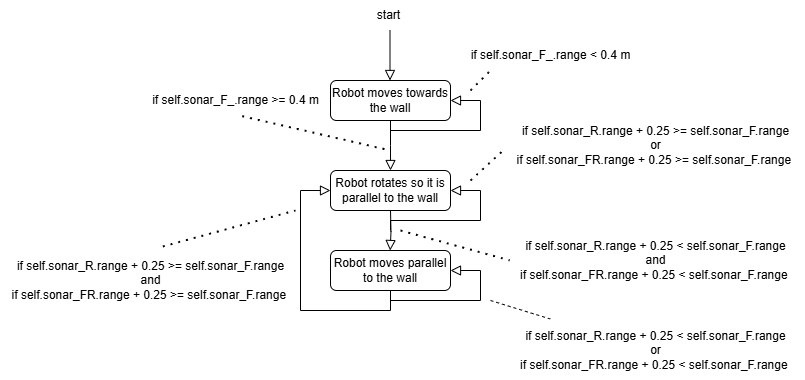

The diagram above was exported from draw.io. Its source (the exported page's mxGraphModel, read from the mxfile embedded in the PNG):
<mxGraphModel dx="1666" dy="785" grid="1" gridSize="10" guides="1" tooltips="1" connect="1" arrows="1" fold="1" page="1" pageScale="1" pageWidth="827" pageHeight="1169" math="0" shadow="0">
  <root>
    <mxCell id="WIyWlLk6GJQsqaUBKTNV-0" />
    <mxCell id="WIyWlLk6GJQsqaUBKTNV-1" parent="WIyWlLk6GJQsqaUBKTNV-0" />
    <mxCell id="WIyWlLk6GJQsqaUBKTNV-2" value="" style="rounded=0;html=1;jettySize=auto;orthogonalLoop=1;fontSize=11;endArrow=block;endFill=0;endSize=8;strokeWidth=1;shadow=0;labelBackgroundColor=none;edgeStyle=orthogonalEdgeStyle;" parent="WIyWlLk6GJQsqaUBKTNV-1" source="WIyWlLk6GJQsqaUBKTNV-3" edge="1">
      <mxGeometry relative="1" as="geometry">
        <mxPoint x="390" y="210" as="targetPoint" />
      </mxGeometry>
    </mxCell>
    <mxCell id="WIyWlLk6GJQsqaUBKTNV-3" value="Robot moves towards the wall" style="rounded=1;whiteSpace=wrap;html=1;fontSize=12;glass=0;strokeWidth=1;shadow=0;" parent="WIyWlLk6GJQsqaUBKTNV-1" vertex="1">
      <mxGeometry x="330" y="120" width="120" height="40" as="geometry" />
    </mxCell>
    <mxCell id="WIyWlLk6GJQsqaUBKTNV-7" value="Robot rotates so it is parallel to the wall" style="rounded=1;whiteSpace=wrap;html=1;fontSize=12;glass=0;strokeWidth=1;shadow=0;" parent="WIyWlLk6GJQsqaUBKTNV-1" vertex="1">
      <mxGeometry x="330" y="210" width="120" height="40" as="geometry" />
    </mxCell>
    <mxCell id="WIyWlLk6GJQsqaUBKTNV-12" value="Robot moves parallel to the wall" style="rounded=1;whiteSpace=wrap;html=1;fontSize=12;glass=0;strokeWidth=1;shadow=0;" parent="WIyWlLk6GJQsqaUBKTNV-1" vertex="1">
      <mxGeometry x="330" y="290" width="120" height="40" as="geometry" />
    </mxCell>
    <mxCell id="meKvyH9kRfximk1LRw1g-0" value="" style="rounded=0;html=1;jettySize=auto;orthogonalLoop=1;fontSize=11;endArrow=block;endFill=0;endSize=8;strokeWidth=1;shadow=0;labelBackgroundColor=none;edgeStyle=orthogonalEdgeStyle;" edge="1" parent="WIyWlLk6GJQsqaUBKTNV-1">
      <mxGeometry relative="1" as="geometry">
        <mxPoint x="389.5" y="70" as="sourcePoint" />
        <mxPoint x="389.5" y="120" as="targetPoint" />
      </mxGeometry>
    </mxCell>
    <mxCell id="meKvyH9kRfximk1LRw1g-3" value="" style="rounded=0;html=1;jettySize=auto;orthogonalLoop=1;fontSize=11;endArrow=block;endFill=0;endSize=8;strokeWidth=1;shadow=0;labelBackgroundColor=none;edgeStyle=orthogonalEdgeStyle;entryX=1;entryY=0.5;entryDx=0;entryDy=0;" edge="1" parent="WIyWlLk6GJQsqaUBKTNV-1" target="WIyWlLk6GJQsqaUBKTNV-3">
      <mxGeometry relative="1" as="geometry">
        <mxPoint x="390" y="180" as="sourcePoint" />
        <mxPoint x="530" y="240" as="targetPoint" />
        <Array as="points">
          <mxPoint x="390" y="170" />
          <mxPoint x="480" y="170" />
          <mxPoint x="480" y="140" />
        </Array>
      </mxGeometry>
    </mxCell>
    <mxCell id="meKvyH9kRfximk1LRw1g-4" value="" style="rounded=0;html=1;jettySize=auto;orthogonalLoop=1;fontSize=11;endArrow=block;endFill=0;endSize=8;strokeWidth=1;shadow=0;labelBackgroundColor=none;edgeStyle=orthogonalEdgeStyle;entryX=1;entryY=0.5;entryDx=0;entryDy=0;" edge="1" parent="WIyWlLk6GJQsqaUBKTNV-1">
      <mxGeometry relative="1" as="geometry">
        <mxPoint x="390" y="270" as="sourcePoint" />
        <mxPoint x="450" y="230" as="targetPoint" />
        <Array as="points">
          <mxPoint x="390" y="260" />
          <mxPoint x="480" y="260" />
          <mxPoint x="480" y="230" />
        </Array>
      </mxGeometry>
    </mxCell>
    <mxCell id="meKvyH9kRfximk1LRw1g-6" value="" style="rounded=0;html=1;jettySize=auto;orthogonalLoop=1;fontSize=11;endArrow=block;endFill=0;endSize=8;strokeWidth=1;shadow=0;labelBackgroundColor=none;edgeStyle=orthogonalEdgeStyle;entryX=0;entryY=0.5;entryDx=0;entryDy=0;exitX=0.5;exitY=1;exitDx=0;exitDy=0;" edge="1" parent="WIyWlLk6GJQsqaUBKTNV-1" source="WIyWlLk6GJQsqaUBKTNV-12" target="WIyWlLk6GJQsqaUBKTNV-7">
      <mxGeometry relative="1" as="geometry">
        <mxPoint x="390" y="360" as="sourcePoint" />
        <mxPoint x="450" y="320" as="targetPoint" />
        <Array as="points">
          <mxPoint x="390" y="350" />
          <mxPoint x="300" y="350" />
          <mxPoint x="300" y="230" />
        </Array>
      </mxGeometry>
    </mxCell>
    <mxCell id="meKvyH9kRfximk1LRw1g-7" value="" style="endArrow=none;dashed=1;html=1;dashPattern=1 3;strokeWidth=2;rounded=0;" edge="1" parent="WIyWlLk6GJQsqaUBKTNV-1">
      <mxGeometry width="50" height="50" relative="1" as="geometry">
        <mxPoint x="470" y="130" as="sourcePoint" />
        <mxPoint x="490" y="110" as="targetPoint" />
      </mxGeometry>
    </mxCell>
    <mxCell id="meKvyH9kRfximk1LRw1g-8" value="start" style="text;html=1;align=center;verticalAlign=middle;resizable=0;points=[];autosize=1;strokeColor=none;fillColor=none;" vertex="1" parent="WIyWlLk6GJQsqaUBKTNV-1">
      <mxGeometry x="363" y="40" width="50" height="30" as="geometry" />
    </mxCell>
    <mxCell id="meKvyH9kRfximk1LRw1g-9" value="if self.sonar_F_.range &amp;lt; 0.4 m" style="text;html=1;align=center;verticalAlign=middle;resizable=0;points=[];autosize=1;strokeColor=none;fillColor=none;" vertex="1" parent="WIyWlLk6GJQsqaUBKTNV-1">
      <mxGeometry x="460" y="80" width="180" height="30" as="geometry" />
    </mxCell>
    <mxCell id="meKvyH9kRfximk1LRw1g-10" value="" style="endArrow=none;dashed=1;html=1;dashPattern=1 3;strokeWidth=2;rounded=0;exitX=0.535;exitY=1.022;exitDx=0;exitDy=0;exitPerimeter=0;" edge="1" parent="WIyWlLk6GJQsqaUBKTNV-1" source="meKvyH9kRfximk1LRw1g-11">
      <mxGeometry width="50" height="50" relative="1" as="geometry">
        <mxPoint x="300" y="160" as="sourcePoint" />
        <mxPoint x="390" y="190" as="targetPoint" />
      </mxGeometry>
    </mxCell>
    <mxCell id="meKvyH9kRfximk1LRw1g-11" value="if self.sonar_F_.range &amp;gt;= 0.4 m" style="text;html=1;align=center;verticalAlign=middle;resizable=0;points=[];autosize=1;strokeColor=none;fillColor=none;" vertex="1" parent="WIyWlLk6GJQsqaUBKTNV-1">
      <mxGeometry x="140" y="125" width="190" height="30" as="geometry" />
    </mxCell>
    <mxCell id="meKvyH9kRfximk1LRw1g-12" value="" style="rounded=0;html=1;jettySize=auto;orthogonalLoop=1;fontSize=11;endArrow=block;endFill=0;endSize=8;strokeWidth=1;shadow=0;labelBackgroundColor=none;edgeStyle=orthogonalEdgeStyle;" edge="1" parent="WIyWlLk6GJQsqaUBKTNV-1">
      <mxGeometry relative="1" as="geometry">
        <mxPoint x="390" y="250" as="sourcePoint" />
        <mxPoint x="389.66" y="290" as="targetPoint" />
      </mxGeometry>
    </mxCell>
    <mxCell id="meKvyH9kRfximk1LRw1g-13" value="" style="endArrow=none;dashed=1;html=1;dashPattern=1 3;strokeWidth=2;rounded=0;entryX=0;entryY=0.548;entryDx=0;entryDy=0;entryPerimeter=0;" edge="1" parent="WIyWlLk6GJQsqaUBKTNV-1" target="meKvyH9kRfximk1LRw1g-14">
      <mxGeometry width="50" height="50" relative="1" as="geometry">
        <mxPoint x="470" y="220" as="sourcePoint" />
        <mxPoint x="490" y="200" as="targetPoint" />
      </mxGeometry>
    </mxCell>
    <mxCell id="meKvyH9kRfximk1LRw1g-14" value="if self.sonar_R.range + 0.25 &amp;gt;= self.sonar_F.range&lt;br&gt;or &lt;br&gt;if&amp;nbsp;self.sonar_FR.range + 0.25 &amp;gt;= self.sonar_F.range&amp;nbsp;" style="text;html=1;align=center;verticalAlign=middle;resizable=0;points=[];autosize=1;strokeColor=none;fillColor=none;" vertex="1" parent="WIyWlLk6GJQsqaUBKTNV-1">
      <mxGeometry x="505" y="155" width="300" height="60" as="geometry" />
    </mxCell>
    <mxCell id="meKvyH9kRfximk1LRw1g-15" value="if self.sonar_R.range + 0.25 &amp;lt; self.sonar_F.range&lt;br&gt;and&lt;br&gt;if&amp;nbsp;self.sonar_FR.range + 0.25 &amp;lt; self.sonar_F.range&amp;nbsp;" style="text;html=1;align=center;verticalAlign=middle;resizable=0;points=[];autosize=1;strokeColor=none;fillColor=none;" vertex="1" parent="WIyWlLk6GJQsqaUBKTNV-1">
      <mxGeometry x="510" y="270" width="290" height="60" as="geometry" />
    </mxCell>
    <mxCell id="meKvyH9kRfximk1LRw1g-16" value="" style="endArrow=none;dashed=1;html=1;dashPattern=1 3;strokeWidth=2;rounded=0;entryX=-0.003;entryY=0.497;entryDx=0;entryDy=0;entryPerimeter=0;" edge="1" parent="WIyWlLk6GJQsqaUBKTNV-1" target="meKvyH9kRfximk1LRw1g-15">
      <mxGeometry width="50" height="50" relative="1" as="geometry">
        <mxPoint x="400" y="270" as="sourcePoint" />
        <mxPoint x="540" y="240" as="targetPoint" />
      </mxGeometry>
    </mxCell>
    <mxCell id="meKvyH9kRfximk1LRw1g-17" value="" style="rounded=0;html=1;jettySize=auto;orthogonalLoop=1;fontSize=11;endArrow=block;endFill=0;endSize=8;strokeWidth=1;shadow=0;labelBackgroundColor=none;edgeStyle=orthogonalEdgeStyle;entryX=1;entryY=0.5;entryDx=0;entryDy=0;exitX=0.5;exitY=1;exitDx=0;exitDy=0;" edge="1" parent="WIyWlLk6GJQsqaUBKTNV-1">
      <mxGeometry relative="1" as="geometry">
        <mxPoint x="390.0000000000001" y="330" as="sourcePoint" />
        <mxPoint x="450" y="310" as="targetPoint" />
        <Array as="points">
          <mxPoint x="390" y="340" />
          <mxPoint x="480" y="340" />
          <mxPoint x="480" y="310" />
        </Array>
      </mxGeometry>
    </mxCell>
    <mxCell id="meKvyH9kRfximk1LRw1g-19" value="if self.sonar_R.range + 0.25 &amp;lt; self.sonar_F.range&lt;br&gt;or&lt;br&gt;if&amp;nbsp;self.sonar_FR.range + 0.25 &amp;lt; self.sonar_F.range&amp;nbsp;" style="text;html=1;align=center;verticalAlign=middle;resizable=0;points=[];autosize=1;strokeColor=none;fillColor=none;" vertex="1" parent="WIyWlLk6GJQsqaUBKTNV-1">
      <mxGeometry x="510" y="360" width="290" height="60" as="geometry" />
    </mxCell>
    <mxCell id="meKvyH9kRfximk1LRw1g-20" value="" style="endArrow=none;dashed=1;html=1;rounded=0;entryX=0.137;entryY=-0.026;entryDx=0;entryDy=0;entryPerimeter=0;" edge="1" parent="WIyWlLk6GJQsqaUBKTNV-1" target="meKvyH9kRfximk1LRw1g-19">
      <mxGeometry width="50" height="50" relative="1" as="geometry">
        <mxPoint x="490" y="340" as="sourcePoint" />
        <mxPoint x="570" y="220" as="targetPoint" />
      </mxGeometry>
    </mxCell>
    <mxCell id="meKvyH9kRfximk1LRw1g-21" value="" style="endArrow=none;dashed=1;html=1;dashPattern=1 3;strokeWidth=2;rounded=0;entryX=0;entryY=0.548;entryDx=0;entryDy=0;entryPerimeter=0;exitX=0.541;exitY=-0.067;exitDx=0;exitDy=0;exitPerimeter=0;" edge="1" parent="WIyWlLk6GJQsqaUBKTNV-1" source="meKvyH9kRfximk1LRw1g-22">
      <mxGeometry width="50" height="50" relative="1" as="geometry">
        <mxPoint x="260" y="282" as="sourcePoint" />
        <mxPoint x="295" y="250" as="targetPoint" />
      </mxGeometry>
    </mxCell>
    <mxCell id="meKvyH9kRfximk1LRw1g-22" value="if self.sonar_R.range + 0.25 &amp;gt;= self.sonar_F.range&lt;br&gt;and&lt;br&gt;if&amp;nbsp;self.sonar_FR.range + 0.25 &amp;gt;= self.sonar_F.range&amp;nbsp;" style="text;html=1;align=center;verticalAlign=middle;resizable=0;points=[];autosize=1;strokeColor=none;fillColor=none;" vertex="1" parent="WIyWlLk6GJQsqaUBKTNV-1">
      <mxGeometry y="290" width="300" height="60" as="geometry" />
    </mxCell>
  </root>
</mxGraphModel>